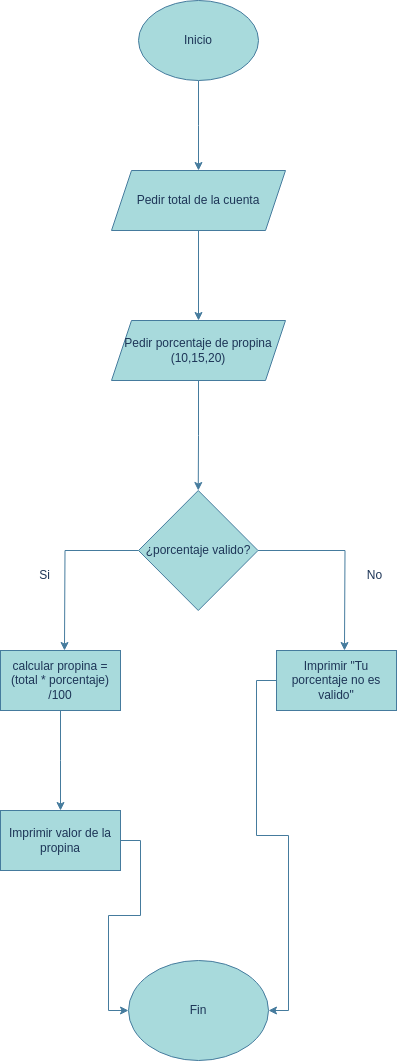

The diagram above was exported from draw.io. Its source (the exported page's mxGraphModel, read from the mxfile embedded in the PNG):
<mxGraphModel dx="1362" dy="843" grid="1" gridSize="10" guides="1" tooltips="1" connect="1" arrows="1" fold="1" page="1" pageScale="1" pageWidth="827" pageHeight="1169" math="0" shadow="0">
  <root>
    <mxCell id="0" />
    <mxCell id="1" parent="0" />
    <mxCell id="kNDr1kN40w7jrxsiL4iO-2" style="edgeStyle=orthogonalEdgeStyle;rounded=0;orthogonalLoop=1;jettySize=auto;html=1;labelBackgroundColor=none;strokeColor=#457B9D;fontColor=default;" edge="1" parent="1" source="kNDr1kN40w7jrxsiL4iO-1">
      <mxGeometry relative="1" as="geometry">
        <mxPoint x="414" y="210" as="targetPoint" />
      </mxGeometry>
    </mxCell>
    <mxCell id="kNDr1kN40w7jrxsiL4iO-1" value="Inicio" style="ellipse;whiteSpace=wrap;html=1;labelBackgroundColor=none;fillColor=#A8DADC;strokeColor=#457B9D;fontColor=#1D3557;" vertex="1" parent="1">
      <mxGeometry x="354" y="40" width="120" height="80" as="geometry" />
    </mxCell>
    <mxCell id="kNDr1kN40w7jrxsiL4iO-6" style="edgeStyle=orthogonalEdgeStyle;rounded=0;orthogonalLoop=1;jettySize=auto;html=1;labelBackgroundColor=none;strokeColor=#457B9D;fontColor=default;" edge="1" parent="1">
      <mxGeometry relative="1" as="geometry">
        <mxPoint x="414" y="360" as="targetPoint" />
        <mxPoint x="414" y="270" as="sourcePoint" />
      </mxGeometry>
    </mxCell>
    <mxCell id="kNDr1kN40w7jrxsiL4iO-12" style="edgeStyle=orthogonalEdgeStyle;rounded=0;orthogonalLoop=1;jettySize=auto;html=1;labelBackgroundColor=none;strokeColor=#457B9D;fontColor=default;" edge="1" parent="1" source="kNDr1kN40w7jrxsiL4iO-7">
      <mxGeometry relative="1" as="geometry">
        <mxPoint x="280" y="690" as="targetPoint" />
      </mxGeometry>
    </mxCell>
    <mxCell id="kNDr1kN40w7jrxsiL4iO-13" style="edgeStyle=orthogonalEdgeStyle;rounded=0;orthogonalLoop=1;jettySize=auto;html=1;labelBackgroundColor=none;strokeColor=#457B9D;fontColor=default;" edge="1" parent="1" source="kNDr1kN40w7jrxsiL4iO-7">
      <mxGeometry relative="1" as="geometry">
        <mxPoint x="560" y="690" as="targetPoint" />
      </mxGeometry>
    </mxCell>
    <mxCell id="kNDr1kN40w7jrxsiL4iO-7" value="¿porcentaje valido?" style="rhombus;whiteSpace=wrap;html=1;labelBackgroundColor=none;fillColor=#A8DADC;strokeColor=#457B9D;fontColor=#1D3557;" vertex="1" parent="1">
      <mxGeometry x="354" y="530" width="119.5" height="120" as="geometry" />
    </mxCell>
    <mxCell id="kNDr1kN40w7jrxsiL4iO-14" value="Si" style="text;html=1;align=center;verticalAlign=middle;resizable=0;points=[];autosize=1;strokeColor=none;fillColor=none;labelBackgroundColor=none;fontColor=#1D3557;" vertex="1" parent="1">
      <mxGeometry x="245" y="600" width="30" height="30" as="geometry" />
    </mxCell>
    <mxCell id="kNDr1kN40w7jrxsiL4iO-15" value="No" style="text;html=1;align=center;verticalAlign=middle;resizable=0;points=[];autosize=1;strokeColor=none;fillColor=none;labelBackgroundColor=none;fontColor=#1D3557;" vertex="1" parent="1">
      <mxGeometry x="570" y="600" width="40" height="30" as="geometry" />
    </mxCell>
    <mxCell id="kNDr1kN40w7jrxsiL4iO-18" value="Pedir total de la cuenta" style="shape=parallelogram;perimeter=parallelogramPerimeter;whiteSpace=wrap;html=1;fixedSize=1;labelBackgroundColor=none;fillColor=#A8DADC;strokeColor=#457B9D;fontColor=#1D3557;" vertex="1" parent="1">
      <mxGeometry x="327" y="210" width="174" height="60" as="geometry" />
    </mxCell>
    <mxCell id="kNDr1kN40w7jrxsiL4iO-42" style="edgeStyle=orthogonalEdgeStyle;rounded=0;orthogonalLoop=1;jettySize=auto;html=1;strokeColor=#457B9D;fontColor=#1D3557;fillColor=#A8DADC;" edge="1" parent="1" source="kNDr1kN40w7jrxsiL4iO-19">
      <mxGeometry relative="1" as="geometry">
        <mxPoint x="276" y="850" as="targetPoint" />
      </mxGeometry>
    </mxCell>
    <mxCell id="kNDr1kN40w7jrxsiL4iO-19" value="calcular propina = (total * porcentaje) /100" style="rounded=0;whiteSpace=wrap;html=1;labelBackgroundColor=none;fillColor=#A8DADC;strokeColor=#457B9D;fontColor=#1D3557;" vertex="1" parent="1">
      <mxGeometry x="216" y="690" width="120" height="60" as="geometry" />
    </mxCell>
    <mxCell id="kNDr1kN40w7jrxsiL4iO-25" value="Fin" style="ellipse;whiteSpace=wrap;html=1;labelBackgroundColor=none;fillColor=#A8DADC;strokeColor=#457B9D;fontColor=#1D3557;" vertex="1" parent="1">
      <mxGeometry x="344" y="1000" width="140" height="100" as="geometry" />
    </mxCell>
    <mxCell id="kNDr1kN40w7jrxsiL4iO-39" style="edgeStyle=orthogonalEdgeStyle;rounded=0;orthogonalLoop=1;jettySize=auto;html=1;entryX=1;entryY=0.5;entryDx=0;entryDy=0;strokeColor=#457B9D;fontColor=#1D3557;fillColor=#A8DADC;" edge="1" parent="1" source="kNDr1kN40w7jrxsiL4iO-37" target="kNDr1kN40w7jrxsiL4iO-25">
      <mxGeometry relative="1" as="geometry" />
    </mxCell>
    <mxCell id="kNDr1kN40w7jrxsiL4iO-37" value="Imprimir &quot;Tu porcentaje no es valido&quot;" style="rounded=0;whiteSpace=wrap;html=1;labelBackgroundColor=none;fillColor=#A8DADC;strokeColor=#457B9D;fontColor=#1D3557;" vertex="1" parent="1">
      <mxGeometry x="492" y="690" width="120" height="60" as="geometry" />
    </mxCell>
    <mxCell id="kNDr1kN40w7jrxsiL4iO-41" style="edgeStyle=orthogonalEdgeStyle;rounded=0;orthogonalLoop=1;jettySize=auto;html=1;entryX=0.5;entryY=0;entryDx=0;entryDy=0;strokeColor=#457B9D;fontColor=#1D3557;fillColor=#A8DADC;" edge="1" parent="1" source="kNDr1kN40w7jrxsiL4iO-40" target="kNDr1kN40w7jrxsiL4iO-7">
      <mxGeometry relative="1" as="geometry" />
    </mxCell>
    <mxCell id="kNDr1kN40w7jrxsiL4iO-40" value="Pedir porcentaje de propina (10,15,20)" style="shape=parallelogram;perimeter=parallelogramPerimeter;whiteSpace=wrap;html=1;fixedSize=1;labelBackgroundColor=none;fillColor=#A8DADC;strokeColor=#457B9D;fontColor=#1D3557;" vertex="1" parent="1">
      <mxGeometry x="327" y="360" width="174" height="60" as="geometry" />
    </mxCell>
    <mxCell id="kNDr1kN40w7jrxsiL4iO-44" style="edgeStyle=orthogonalEdgeStyle;rounded=0;orthogonalLoop=1;jettySize=auto;html=1;entryX=0;entryY=0.5;entryDx=0;entryDy=0;strokeColor=#457B9D;fontColor=#1D3557;fillColor=#A8DADC;" edge="1" parent="1" source="kNDr1kN40w7jrxsiL4iO-43" target="kNDr1kN40w7jrxsiL4iO-25">
      <mxGeometry relative="1" as="geometry" />
    </mxCell>
    <mxCell id="kNDr1kN40w7jrxsiL4iO-43" value="Imprimir valor de la propina" style="rounded=0;whiteSpace=wrap;html=1;strokeColor=#457B9D;fontColor=#1D3557;fillColor=#A8DADC;" vertex="1" parent="1">
      <mxGeometry x="216" y="850" width="120" height="60" as="geometry" />
    </mxCell>
  </root>
</mxGraphModel>